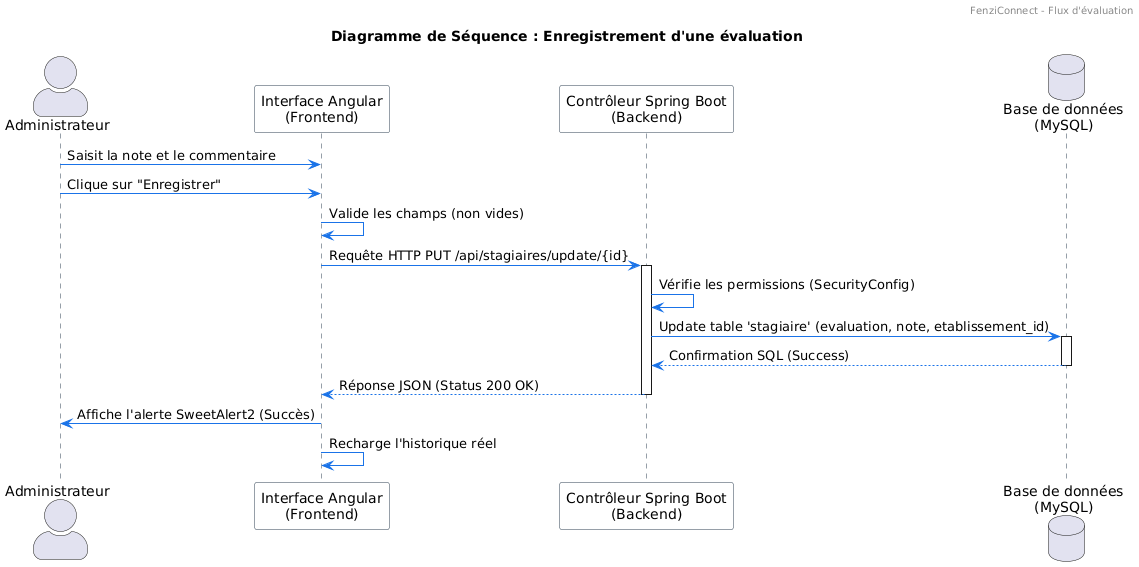

The diagram above was rendered by PlantUML. Its source (embedded in the PNG):
@startuml
skinparam shadowing false
skinparam actorStyle awesome
skinparam sequence {
    ArrowColor #1A73E8
    LifeLineBorderColor #2C3E50
    ParticipantBackgroundColor White
    ParticipantBorderColor #2C3E50
}

header FenziConnect - Flux d'évaluation
title Diagramme de Séquence : Enregistrement d'une évaluation

actor "Administrateur" as Admin
participant "Interface Angular\n(Frontend)" as Front
participant "Contrôleur Spring Boot\n(Backend)" as Back
database "Base de données\n(MySQL)" as BDD

Admin -> Front : Saisit la note et le commentaire
Admin -> Front : Clique sur "Enregistrer"

Front -> Front : Valide les champs (non vides)
Front -> Back : Requête HTTP PUT /api/stagiaires/update/{id}
activate Back

Back -> Back : Vérifie les permissions (SecurityConfig)
Back -> BDD : Update table 'stagiaire' (evaluation, note, etablissement_id)
activate BDD
BDD --> Back : Confirmation SQL (Success)
deactivate BDD

Back --> Front : Réponse JSON (Status 200 OK)
deactivate Back

Front -> Admin : Affiche l'alerte SweetAlert2 (Succès)
Front -> Front : Recharge l'historique réel
@enduml